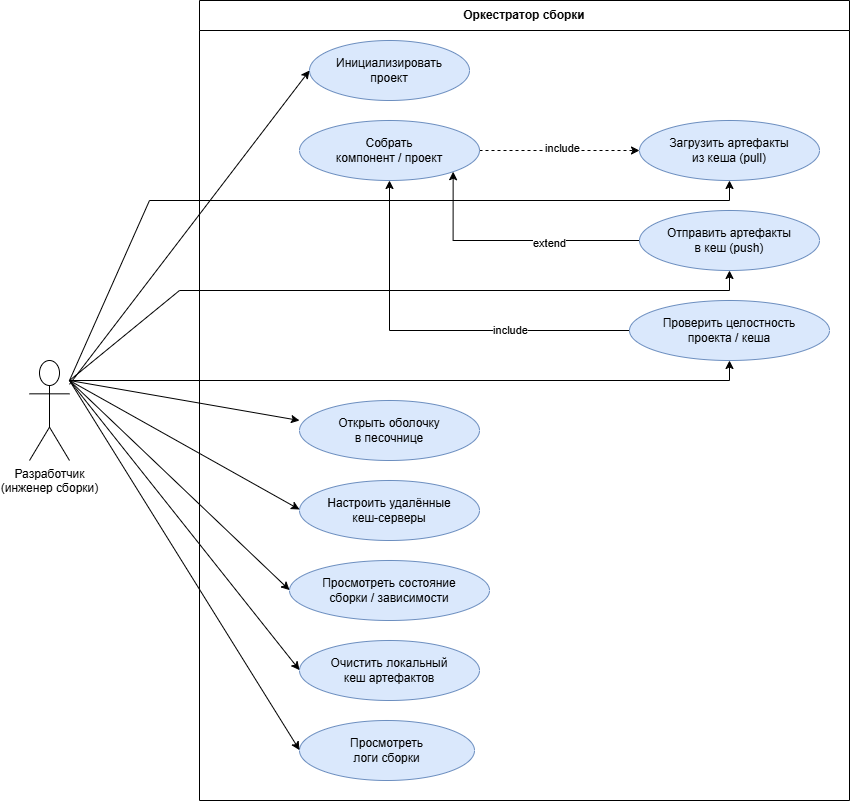

The diagram above was exported from draw.io. Its source (the exported page's mxGraphModel, read from the mxfile embedded in the PNG):
<mxGraphModel dx="3123" dy="1267" grid="1" gridSize="10" guides="1" tooltips="1" connect="1" arrows="1" fold="1" page="1" pageScale="1" pageWidth="850" pageHeight="1100" math="0" shadow="0">
  <root>
    <mxCell id="0" />
    <mxCell id="1" parent="0" />
    <mxCell id="eBos_4kG-T7jDmj13Y37-2" parent="1" style="shape=umlActor;verticalLabelPosition=bottom;verticalAlign=top;html=1;outlineConnect=0;fontSize=12;" value="Разработчик&#10;(инженер сборки)" vertex="1">
      <mxGeometry height="100" width="40" x="-800" y="400" as="geometry" />
    </mxCell>
    <mxCell id="eBos_4kG-T7jDmj13Y37-3" parent="1" style="ellipse;whiteSpace=wrap;html=1;fillColor=#dae8fc;strokeColor=#6c8ebf;fontSize=12;" value="Инициализировать&#10;проект" vertex="1">
      <mxGeometry height="60" width="160" x="-520" y="80" as="geometry" />
    </mxCell>
    <mxCell id="eBos_4kG-T7jDmj13Y37-31" edge="1" parent="1" source="eBos_4kG-T7jDmj13Y37-4" style="edgeStyle=orthogonalEdgeStyle;rounded=0;orthogonalLoop=1;jettySize=auto;html=1;exitX=1;exitY=0.5;exitDx=0;exitDy=0;dashed=1;">
      <mxGeometry relative="1" as="geometry">
        <mxPoint x="-190" y="190" as="targetPoint" />
      </mxGeometry>
    </mxCell>
    <mxCell id="eBos_4kG-T7jDmj13Y37-32" connectable="0" parent="eBos_4kG-T7jDmj13Y37-31" style="edgeLabel;html=1;align=center;verticalAlign=middle;resizable=0;points=[];" value="include" vertex="1">
      <mxGeometry relative="1" x="0.0406" y="2" as="geometry">
        <mxPoint x="-1" y="-1" as="offset" />
      </mxGeometry>
    </mxCell>
    <mxCell id="eBos_4kG-T7jDmj13Y37-4" parent="1" style="ellipse;whiteSpace=wrap;html=1;fillColor=#dae8fc;strokeColor=#6c8ebf;fontSize=12;" value="Собрать&#10;компонент / проект" vertex="1">
      <mxGeometry height="60" width="180" x="-530" y="160" as="geometry" />
    </mxCell>
    <mxCell id="eBos_4kG-T7jDmj13Y37-5" parent="1" style="ellipse;whiteSpace=wrap;html=1;fillColor=#dae8fc;strokeColor=#6c8ebf;fontSize=12;" value="Загрузить артефакты&#10;из кеша (pull)" vertex="1">
      <mxGeometry height="60" width="180" x="-190" y="160" as="geometry" />
    </mxCell>
    <mxCell id="eBos_4kG-T7jDmj13Y37-33" edge="1" parent="1" source="eBos_4kG-T7jDmj13Y37-6" style="edgeStyle=orthogonalEdgeStyle;rounded=0;orthogonalLoop=1;jettySize=auto;html=1;exitX=0;exitY=0.5;exitDx=0;exitDy=0;entryX=1;entryY=1;entryDx=0;entryDy=0;" target="eBos_4kG-T7jDmj13Y37-4">
      <mxGeometry relative="1" as="geometry" />
    </mxCell>
    <mxCell id="eBos_4kG-T7jDmj13Y37-34" connectable="0" parent="eBos_4kG-T7jDmj13Y37-33" style="edgeLabel;html=1;align=center;verticalAlign=middle;resizable=0;points=[];" value="extend" vertex="1">
      <mxGeometry relative="1" x="-0.2906" y="3" as="geometry">
        <mxPoint y="-1" as="offset" />
      </mxGeometry>
    </mxCell>
    <mxCell id="eBos_4kG-T7jDmj13Y37-6" parent="1" style="ellipse;whiteSpace=wrap;html=1;fillColor=#dae8fc;strokeColor=#6c8ebf;fontSize=12;" value="Отправить артефакты&#10;в кеш (push)" vertex="1">
      <mxGeometry height="60" width="180" x="-190" y="250" as="geometry" />
    </mxCell>
    <mxCell id="eBos_4kG-T7jDmj13Y37-7" parent="1" style="ellipse;whiteSpace=wrap;html=1;fillColor=#dae8fc;strokeColor=#6c8ebf;fontSize=12;" value="Открыть оболочку&#10;в песочнице" vertex="1">
      <mxGeometry height="60" width="180" x="-530" y="440" as="geometry" />
    </mxCell>
    <mxCell id="eBos_4kG-T7jDmj13Y37-8" parent="1" style="ellipse;whiteSpace=wrap;html=1;fillColor=#dae8fc;strokeColor=#6c8ebf;fontSize=12;" value="Настроить удалённые&#10;кеш-серверы" vertex="1">
      <mxGeometry height="60" width="180" x="-530" y="520" as="geometry" />
    </mxCell>
    <mxCell id="eBos_4kG-T7jDmj13Y37-9" parent="1" style="ellipse;whiteSpace=wrap;html=1;fillColor=#dae8fc;strokeColor=#6c8ebf;fontSize=12;" value="Просмотреть состояние&#10;сборки / зависимости" vertex="1">
      <mxGeometry height="60" width="200" x="-540" y="600" as="geometry" />
    </mxCell>
    <mxCell id="eBos_4kG-T7jDmj13Y37-10" parent="1" style="ellipse;whiteSpace=wrap;html=1;fillColor=#dae8fc;strokeColor=#6c8ebf;fontSize=12;" value="Очистить локальный&#10;кеш артефактов" vertex="1">
      <mxGeometry height="60" width="180" x="-530" y="680" as="geometry" />
    </mxCell>
    <mxCell id="eBos_4kG-T7jDmj13Y37-35" edge="1" parent="1" source="eBos_4kG-T7jDmj13Y37-11" style="edgeStyle=orthogonalEdgeStyle;rounded=0;orthogonalLoop=1;jettySize=auto;html=1;exitX=0;exitY=0.5;exitDx=0;exitDy=0;entryX=0.5;entryY=1;entryDx=0;entryDy=0;" target="eBos_4kG-T7jDmj13Y37-4">
      <mxGeometry relative="1" as="geometry" />
    </mxCell>
    <mxCell id="eBos_4kG-T7jDmj13Y37-36" connectable="0" parent="eBos_4kG-T7jDmj13Y37-35" style="edgeLabel;html=1;align=center;verticalAlign=middle;resizable=0;points=[];" value="include" vertex="1">
      <mxGeometry relative="1" x="-0.3821" y="-1" as="geometry">
        <mxPoint as="offset" />
      </mxGeometry>
    </mxCell>
    <mxCell id="eBos_4kG-T7jDmj13Y37-11" parent="1" style="ellipse;whiteSpace=wrap;html=1;fillColor=#dae8fc;strokeColor=#6c8ebf;fontSize=12;" value="Проверить целостность&#10;проекта / кеша" vertex="1">
      <mxGeometry height="60" width="200" x="-200" y="340" as="geometry" />
    </mxCell>
    <mxCell id="eBos_4kG-T7jDmj13Y37-12" parent="1" style="ellipse;whiteSpace=wrap;html=1;fillColor=#dae8fc;strokeColor=#6c8ebf;fontSize=12;" value="Просмотреть&#10;логи сборки" vertex="1">
      <mxGeometry height="60" width="175" x="-530" y="760" as="geometry" />
    </mxCell>
    <mxCell id="eBos_4kG-T7jDmj13Y37-29" edge="1" parent="1" source="eBos_4kG-T7jDmj13Y37-2" style="endArrow=classic;html=1;rounded=0;entryX=0;entryY=0.5;entryDx=0;entryDy=0;" target="eBos_4kG-T7jDmj13Y37-3" value="">
      <mxGeometry height="50" relative="1" width="50" as="geometry">
        <mxPoint x="-680" y="110" as="sourcePoint" />
        <mxPoint x="-630" y="70" as="targetPoint" />
      </mxGeometry>
    </mxCell>
    <mxCell id="eBos_4kG-T7jDmj13Y37-39" edge="1" parent="1" style="endArrow=classic;html=1;rounded=0;entryX=0.5;entryY=1;entryDx=0;entryDy=0;" target="eBos_4kG-T7jDmj13Y37-5" value="">
      <mxGeometry height="50" relative="1" width="50" as="geometry">
        <Array as="points">
          <mxPoint x="-680" y="240" />
          <mxPoint x="-100" y="240" />
        </Array>
        <mxPoint x="-760" y="420" as="sourcePoint" />
        <mxPoint x="-60" y="240" as="targetPoint" />
      </mxGeometry>
    </mxCell>
    <mxCell id="eBos_4kG-T7jDmj13Y37-40" edge="1" parent="1" style="endArrow=classic;html=1;rounded=0;entryX=0.5;entryY=1;entryDx=0;entryDy=0;" value="">
      <mxGeometry height="50" relative="1" width="50" as="geometry">
        <Array as="points">
          <mxPoint x="-650" y="330" />
          <mxPoint x="-100" y="330" />
        </Array>
        <mxPoint x="-760" y="420" as="sourcePoint" />
        <mxPoint x="-100" y="310" as="targetPoint" />
      </mxGeometry>
    </mxCell>
    <mxCell id="eBos_4kG-T7jDmj13Y37-41" edge="1" parent="1" style="endArrow=classic;html=1;rounded=0;entryX=0.5;entryY=1;entryDx=0;entryDy=0;" value="">
      <mxGeometry height="50" relative="1" width="50" as="geometry">
        <Array as="points">
          <mxPoint x="-100" y="420" />
        </Array>
        <mxPoint x="-760" y="420" as="sourcePoint" />
        <mxPoint x="-100" y="400" as="targetPoint" />
      </mxGeometry>
    </mxCell>
    <mxCell id="eBos_4kG-T7jDmj13Y37-44" edge="1" parent="1" style="endArrow=classic;html=1;rounded=0;entryX=0;entryY=0.5;entryDx=0;entryDy=0;" value="">
      <mxGeometry height="50" relative="1" width="50" as="geometry">
        <mxPoint x="-760" y="420" as="sourcePoint" />
        <mxPoint x="-530" y="549" as="targetPoint" />
      </mxGeometry>
    </mxCell>
    <mxCell id="eBos_4kG-T7jDmj13Y37-45" edge="1" parent="1" style="endArrow=classic;html=1;rounded=0;entryX=0;entryY=0.5;entryDx=0;entryDy=0;" value="">
      <mxGeometry height="50" relative="1" width="50" as="geometry">
        <mxPoint x="-760" y="420" as="sourcePoint" />
        <mxPoint x="-540" y="629.58" as="targetPoint" />
      </mxGeometry>
    </mxCell>
    <mxCell id="eBos_4kG-T7jDmj13Y37-46" edge="1" parent="1" style="endArrow=classic;html=1;rounded=0;entryX=0;entryY=0.5;entryDx=0;entryDy=0;" value="">
      <mxGeometry height="50" relative="1" width="50" as="geometry">
        <mxPoint x="-760" y="420" as="sourcePoint" />
        <mxPoint x="-530" y="709.58" as="targetPoint" />
      </mxGeometry>
    </mxCell>
    <mxCell id="eBos_4kG-T7jDmj13Y37-47" edge="1" parent="1" style="endArrow=classic;html=1;rounded=0;entryX=0;entryY=0.5;entryDx=0;entryDy=0;" value="">
      <mxGeometry height="50" relative="1" width="50" as="geometry">
        <mxPoint x="-760" y="420" as="sourcePoint" />
        <mxPoint x="-530" y="789.58" as="targetPoint" />
      </mxGeometry>
    </mxCell>
    <mxCell id="eBos_4kG-T7jDmj13Y37-48" parent="1" style="swimlane;whiteSpace=wrap;html=1;startSize=30;" value="Оркестратор сборки" vertex="1">
      <mxGeometry height="800" width="650" x="-630" y="40" as="geometry" />
    </mxCell>
    <mxCell id="eBos_4kG-T7jDmj13Y37-43" edge="1" parent="eBos_4kG-T7jDmj13Y37-48" style="endArrow=classic;html=1;rounded=0;entryX=0;entryY=0.5;entryDx=0;entryDy=0;" value="">
      <mxGeometry height="50" relative="1" width="50" as="geometry">
        <mxPoint x="-130" y="380" as="sourcePoint" />
        <mxPoint x="100" y="420" as="targetPoint" />
      </mxGeometry>
    </mxCell>
    <mxCell id="eBos_4kG-T7jDmj13Y37-50" edge="1" parent="1" style="endArrow=none;html=1;rounded=0;" value="">
      <mxGeometry height="50" relative="1" width="50" as="geometry">
        <mxPoint x="-680" y="460" as="sourcePoint" />
        <mxPoint x="-679.9999999999995" y="460" as="targetPoint" />
      </mxGeometry>
    </mxCell>
  </root>
</mxGraphModel>